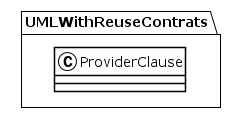

The diagram above was rendered by PlantUML. Its source (embedded in the PNG):
@startuml
!theme plain
package UMLWithReuseContrats {
class ProviderClause {
}
}
@enduml